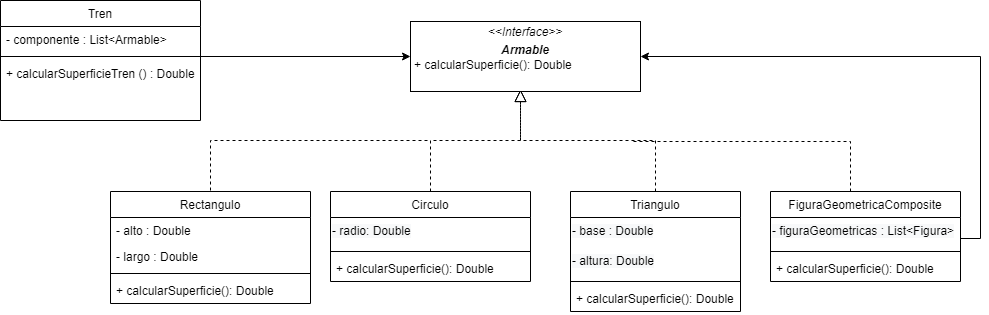

The diagram above was exported from draw.io. Its source (the exported page's mxGraphModel, read from the mxfile embedded in the PNG):
<mxGraphModel dx="1038" dy="539" grid="1" gridSize="10" guides="1" tooltips="1" connect="1" arrows="1" fold="1" page="1" pageScale="1" pageWidth="827" pageHeight="1169" math="0" shadow="0">
  <root>
    <mxCell id="WIyWlLk6GJQsqaUBKTNV-0" />
    <mxCell id="WIyWlLk6GJQsqaUBKTNV-1" parent="WIyWlLk6GJQsqaUBKTNV-0" />
    <mxCell id="zkfFHV4jXpPFQw0GAbJ--6" value="Circulo" style="swimlane;fontStyle=0;align=center;verticalAlign=top;childLayout=stackLayout;horizontal=1;startSize=26;horizontalStack=0;resizeParent=1;resizeLast=0;collapsible=1;marginBottom=0;rounded=0;shadow=0;strokeWidth=1;" parent="WIyWlLk6GJQsqaUBKTNV-1" vertex="1">
      <mxGeometry x="370" y="360" width="200" height="90" as="geometry">
        <mxRectangle x="130" y="380" width="160" height="26" as="alternateBounds" />
      </mxGeometry>
    </mxCell>
    <mxCell id="hlnuviS8ixsxDbxGHYD9-21" value="&lt;span style=&quot;color: rgb(0 , 0 , 0) ; font-family: &amp;#34;helvetica&amp;#34; ; font-size: 12px ; font-style: normal ; font-weight: 400 ; letter-spacing: normal ; text-align: left ; text-indent: 0px ; text-transform: none ; word-spacing: 0px ; background-color: rgb(248 , 249 , 250) ; display: inline ; float: none&quot;&gt;- radio: Double&lt;/span&gt;" style="text;whiteSpace=wrap;html=1;" vertex="1" parent="zkfFHV4jXpPFQw0GAbJ--6">
      <mxGeometry y="26" width="200" height="30" as="geometry" />
    </mxCell>
    <mxCell id="zkfFHV4jXpPFQw0GAbJ--9" value="" style="line;html=1;strokeWidth=1;align=left;verticalAlign=middle;spacingTop=-1;spacingLeft=3;spacingRight=3;rotatable=0;labelPosition=right;points=[];portConstraint=eastwest;" parent="zkfFHV4jXpPFQw0GAbJ--6" vertex="1">
      <mxGeometry y="56" width="200" height="8" as="geometry" />
    </mxCell>
    <mxCell id="zkfFHV4jXpPFQw0GAbJ--10" value="+ calcularSuperficie(): Double" style="text;align=left;verticalAlign=top;spacingLeft=4;spacingRight=4;overflow=hidden;rotatable=0;points=[[0,0.5],[1,0.5]];portConstraint=eastwest;fontStyle=0" parent="zkfFHV4jXpPFQw0GAbJ--6" vertex="1">
      <mxGeometry y="64" width="200" height="26" as="geometry" />
    </mxCell>
    <mxCell id="zkfFHV4jXpPFQw0GAbJ--12" value="" style="endArrow=block;endSize=10;endFill=0;shadow=0;strokeWidth=1;rounded=0;edgeStyle=elbowEdgeStyle;elbow=vertical;dashed=1;" parent="WIyWlLk6GJQsqaUBKTNV-1" source="zkfFHV4jXpPFQw0GAbJ--6" edge="1">
      <mxGeometry width="160" relative="1" as="geometry">
        <mxPoint x="200" y="203" as="sourcePoint" />
        <mxPoint x="560" y="258" as="targetPoint" />
      </mxGeometry>
    </mxCell>
    <mxCell id="zkfFHV4jXpPFQw0GAbJ--13" value="Triangulo" style="swimlane;fontStyle=0;align=center;verticalAlign=top;childLayout=stackLayout;horizontal=1;startSize=26;horizontalStack=0;resizeParent=1;resizeLast=0;collapsible=1;marginBottom=0;rounded=0;shadow=0;strokeWidth=1;" parent="WIyWlLk6GJQsqaUBKTNV-1" vertex="1">
      <mxGeometry x="610" y="360" width="170" height="120" as="geometry">
        <mxRectangle x="340" y="380" width="170" height="26" as="alternateBounds" />
      </mxGeometry>
    </mxCell>
    <mxCell id="hlnuviS8ixsxDbxGHYD9-22" value="&lt;span style=&quot;color: rgb(0 , 0 , 0) ; font-family: &amp;#34;helvetica&amp;#34; ; font-size: 12px ; font-style: normal ; font-weight: 400 ; letter-spacing: normal ; text-align: left ; text-indent: 0px ; text-transform: none ; word-spacing: 0px ; background-color: rgb(248 , 249 , 250) ; display: inline ; float: none&quot;&gt;- base : Double&lt;/span&gt;" style="text;whiteSpace=wrap;html=1;" vertex="1" parent="zkfFHV4jXpPFQw0GAbJ--13">
      <mxGeometry y="26" width="170" height="30" as="geometry" />
    </mxCell>
    <mxCell id="hlnuviS8ixsxDbxGHYD9-24" value="&lt;span style=&quot;color: rgb(0 , 0 , 0) ; font-family: &amp;#34;helvetica&amp;#34; ; font-size: 12px ; font-style: normal ; font-weight: 400 ; letter-spacing: normal ; text-align: left ; text-indent: 0px ; text-transform: none ; word-spacing: 0px ; background-color: rgb(248 , 249 , 250) ; display: inline ; float: none&quot;&gt;- altura: Double&lt;/span&gt;" style="text;whiteSpace=wrap;html=1;" vertex="1" parent="zkfFHV4jXpPFQw0GAbJ--13">
      <mxGeometry y="56" width="170" height="30" as="geometry" />
    </mxCell>
    <mxCell id="zkfFHV4jXpPFQw0GAbJ--15" value="" style="line;html=1;strokeWidth=1;align=left;verticalAlign=middle;spacingTop=-1;spacingLeft=3;spacingRight=3;rotatable=0;labelPosition=right;points=[];portConstraint=eastwest;" parent="zkfFHV4jXpPFQw0GAbJ--13" vertex="1">
      <mxGeometry y="86" width="170" height="8" as="geometry" />
    </mxCell>
    <mxCell id="hlnuviS8ixsxDbxGHYD9-6" value="+ calcularSuperficie(): Double" style="text;align=left;verticalAlign=top;spacingLeft=4;spacingRight=4;overflow=hidden;rotatable=0;points=[[0,0.5],[1,0.5]];portConstraint=eastwest;fontStyle=0" vertex="1" parent="zkfFHV4jXpPFQw0GAbJ--13">
      <mxGeometry y="94" width="170" height="26" as="geometry" />
    </mxCell>
    <mxCell id="zkfFHV4jXpPFQw0GAbJ--16" value="" style="endArrow=block;endSize=10;endFill=0;shadow=0;strokeWidth=1;rounded=0;edgeStyle=elbowEdgeStyle;elbow=vertical;dashed=1;" parent="WIyWlLk6GJQsqaUBKTNV-1" source="zkfFHV4jXpPFQw0GAbJ--13" edge="1">
      <mxGeometry width="160" relative="1" as="geometry">
        <mxPoint x="210" y="373" as="sourcePoint" />
        <mxPoint x="560" y="258" as="targetPoint" />
      </mxGeometry>
    </mxCell>
    <mxCell id="zkfFHV4jXpPFQw0GAbJ--17" value="Tren" style="swimlane;fontStyle=0;align=center;verticalAlign=top;childLayout=stackLayout;horizontal=1;startSize=26;horizontalStack=0;resizeParent=1;resizeLast=0;collapsible=1;marginBottom=0;rounded=0;shadow=0;strokeWidth=1;" parent="WIyWlLk6GJQsqaUBKTNV-1" vertex="1">
      <mxGeometry x="40" y="169" width="200" height="120" as="geometry">
        <mxRectangle x="550" y="140" width="160" height="26" as="alternateBounds" />
      </mxGeometry>
    </mxCell>
    <mxCell id="zkfFHV4jXpPFQw0GAbJ--18" value="- componente : List&lt;Armable&gt;" style="text;align=left;verticalAlign=top;spacingLeft=4;spacingRight=4;overflow=hidden;rotatable=0;points=[[0,0.5],[1,0.5]];portConstraint=eastwest;" parent="zkfFHV4jXpPFQw0GAbJ--17" vertex="1">
      <mxGeometry y="26" width="200" height="26" as="geometry" />
    </mxCell>
    <mxCell id="zkfFHV4jXpPFQw0GAbJ--23" value="" style="line;html=1;strokeWidth=1;align=left;verticalAlign=middle;spacingTop=-1;spacingLeft=3;spacingRight=3;rotatable=0;labelPosition=right;points=[];portConstraint=eastwest;" parent="zkfFHV4jXpPFQw0GAbJ--17" vertex="1">
      <mxGeometry y="52" width="200" height="8" as="geometry" />
    </mxCell>
    <mxCell id="zkfFHV4jXpPFQw0GAbJ--24" value="+ calcularSuperficieTren () : Double" style="text;align=left;verticalAlign=top;spacingLeft=4;spacingRight=4;overflow=hidden;rotatable=0;points=[[0,0.5],[1,0.5]];portConstraint=eastwest;" parent="zkfFHV4jXpPFQw0GAbJ--17" vertex="1">
      <mxGeometry y="60" width="200" height="26" as="geometry" />
    </mxCell>
    <mxCell id="hlnuviS8ixsxDbxGHYD9-18" style="edgeStyle=orthogonalEdgeStyle;rounded=0;orthogonalLoop=1;jettySize=auto;html=1;dashed=1;endArrow=none;endFill=0;" edge="1" parent="WIyWlLk6GJQsqaUBKTNV-1">
      <mxGeometry relative="1" as="geometry">
        <mxPoint x="470" y="309" as="targetPoint" />
        <mxPoint x="250" y="359" as="sourcePoint" />
        <Array as="points">
          <mxPoint x="250" y="309" />
        </Array>
      </mxGeometry>
    </mxCell>
    <mxCell id="hlnuviS8ixsxDbxGHYD9-0" value="Rectangulo" style="swimlane;fontStyle=0;align=center;verticalAlign=top;childLayout=stackLayout;horizontal=1;startSize=26;horizontalStack=0;resizeParent=1;resizeLast=0;collapsible=1;marginBottom=0;rounded=0;shadow=0;strokeWidth=1;" vertex="1" parent="WIyWlLk6GJQsqaUBKTNV-1">
      <mxGeometry x="150" y="360" width="200" height="112" as="geometry">
        <mxRectangle x="340" y="380" width="170" height="26" as="alternateBounds" />
      </mxGeometry>
    </mxCell>
    <mxCell id="hlnuviS8ixsxDbxGHYD9-20" value="- alto : Double" style="text;align=left;verticalAlign=top;spacingLeft=4;spacingRight=4;overflow=hidden;rotatable=0;points=[[0,0.5],[1,0.5]];portConstraint=eastwest;" vertex="1" parent="hlnuviS8ixsxDbxGHYD9-0">
      <mxGeometry y="26" width="200" height="26" as="geometry" />
    </mxCell>
    <mxCell id="hlnuviS8ixsxDbxGHYD9-19" value="- largo : Double" style="text;align=left;verticalAlign=top;spacingLeft=4;spacingRight=4;overflow=hidden;rotatable=0;points=[[0,0.5],[1,0.5]];portConstraint=eastwest;" vertex="1" parent="hlnuviS8ixsxDbxGHYD9-0">
      <mxGeometry y="52" width="200" height="26" as="geometry" />
    </mxCell>
    <mxCell id="hlnuviS8ixsxDbxGHYD9-2" value="" style="line;html=1;strokeWidth=1;align=left;verticalAlign=middle;spacingTop=-1;spacingLeft=3;spacingRight=3;rotatable=0;labelPosition=right;points=[];portConstraint=eastwest;" vertex="1" parent="hlnuviS8ixsxDbxGHYD9-0">
      <mxGeometry y="78" width="200" height="8" as="geometry" />
    </mxCell>
    <mxCell id="hlnuviS8ixsxDbxGHYD9-4" value="+ calcularSuperficie(): Double" style="text;align=left;verticalAlign=top;spacingLeft=4;spacingRight=4;overflow=hidden;rotatable=0;points=[[0,0.5],[1,0.5]];portConstraint=eastwest;fontStyle=0" vertex="1" parent="hlnuviS8ixsxDbxGHYD9-0">
      <mxGeometry y="86" width="200" height="26" as="geometry" />
    </mxCell>
    <mxCell id="hlnuviS8ixsxDbxGHYD9-5" value="&lt;p style=&quot;margin: 0px ; margin-top: 4px ; text-align: center&quot;&gt;&lt;i&gt;&amp;lt;&amp;lt;Interface&amp;gt;&amp;gt;&lt;/i&gt;&lt;br&gt;&lt;/p&gt;&lt;p style=&quot;margin: 0px ; margin-top: 4px ; text-align: center&quot;&gt;&lt;b&gt;&lt;i&gt;Armable&lt;/i&gt;&lt;/b&gt;&lt;/p&gt;&lt;p style=&quot;margin: 0px ; margin-left: 4px&quot;&gt;&lt;/p&gt;&lt;p style=&quot;margin: 0px ; margin-left: 4px&quot;&gt;+ calcularSuperficie(): Double&lt;br&gt;&lt;br&gt;&lt;/p&gt;" style="verticalAlign=top;align=left;overflow=fill;fontSize=12;fontFamily=Helvetica;html=1;" vertex="1" parent="WIyWlLk6GJQsqaUBKTNV-1">
      <mxGeometry x="450" y="190" width="230" height="70" as="geometry" />
    </mxCell>
    <mxCell id="hlnuviS8ixsxDbxGHYD9-17" style="edgeStyle=orthogonalEdgeStyle;rounded=0;orthogonalLoop=1;jettySize=auto;html=1;endArrow=none;endFill=0;dashed=1;" edge="1" parent="WIyWlLk6GJQsqaUBKTNV-1">
      <mxGeometry relative="1" as="geometry">
        <mxPoint x="670" y="310" as="targetPoint" />
        <mxPoint x="890" y="360" as="sourcePoint" />
        <Array as="points">
          <mxPoint x="890" y="310" />
        </Array>
      </mxGeometry>
    </mxCell>
    <mxCell id="hlnuviS8ixsxDbxGHYD9-7" value="FiguraGeometricaComposite" style="swimlane;fontStyle=0;align=center;verticalAlign=top;childLayout=stackLayout;horizontal=1;startSize=26;horizontalStack=0;resizeParent=1;resizeLast=0;collapsible=1;marginBottom=0;rounded=0;shadow=0;strokeWidth=1;" vertex="1" parent="WIyWlLk6GJQsqaUBKTNV-1">
      <mxGeometry x="810" y="360" width="190" height="90" as="geometry">
        <mxRectangle x="340" y="380" width="170" height="26" as="alternateBounds" />
      </mxGeometry>
    </mxCell>
    <mxCell id="hlnuviS8ixsxDbxGHYD9-25" value="&lt;span style=&quot;color: rgb(0 , 0 , 0) ; font-family: &amp;#34;helvetica&amp;#34; ; font-size: 12px ; font-style: normal ; font-weight: 400 ; letter-spacing: normal ; text-align: left ; text-indent: 0px ; text-transform: none ; word-spacing: 0px ; background-color: rgb(248 , 249 , 250) ; display: inline ; float: none&quot;&gt;- figuraGeometricas : List&amp;lt;Figura&amp;gt;&lt;/span&gt;" style="text;whiteSpace=wrap;html=1;" vertex="1" parent="hlnuviS8ixsxDbxGHYD9-7">
      <mxGeometry y="26" width="190" height="30" as="geometry" />
    </mxCell>
    <mxCell id="hlnuviS8ixsxDbxGHYD9-8" value="" style="line;html=1;strokeWidth=1;align=left;verticalAlign=middle;spacingTop=-1;spacingLeft=3;spacingRight=3;rotatable=0;labelPosition=right;points=[];portConstraint=eastwest;" vertex="1" parent="hlnuviS8ixsxDbxGHYD9-7">
      <mxGeometry y="56" width="190" height="8" as="geometry" />
    </mxCell>
    <mxCell id="hlnuviS8ixsxDbxGHYD9-9" value="+ calcularSuperficie(): Double" style="text;align=left;verticalAlign=top;spacingLeft=4;spacingRight=4;overflow=hidden;rotatable=0;points=[[0,0.5],[1,0.5]];portConstraint=eastwest;fontStyle=0" vertex="1" parent="hlnuviS8ixsxDbxGHYD9-7">
      <mxGeometry y="64" width="190" height="26" as="geometry" />
    </mxCell>
    <mxCell id="hlnuviS8ixsxDbxGHYD9-16" style="edgeStyle=orthogonalEdgeStyle;rounded=0;orthogonalLoop=1;jettySize=auto;html=1;endArrow=classic;endFill=1;exitX=1;exitY=0.5;exitDx=0;exitDy=0;entryX=1;entryY=0.5;entryDx=0;entryDy=0;" edge="1" parent="WIyWlLk6GJQsqaUBKTNV-1" source="hlnuviS8ixsxDbxGHYD9-9" target="hlnuviS8ixsxDbxGHYD9-5">
      <mxGeometry relative="1" as="geometry">
        <mxPoint x="1260" y="407" as="targetPoint" />
        <mxPoint x="1140" y="407" as="sourcePoint" />
        <Array as="points">
          <mxPoint x="1020" y="407" />
          <mxPoint x="1020" y="225" />
        </Array>
      </mxGeometry>
    </mxCell>
    <mxCell id="hlnuviS8ixsxDbxGHYD9-27" style="edgeStyle=orthogonalEdgeStyle;rounded=0;orthogonalLoop=1;jettySize=auto;html=1;entryX=0;entryY=0.5;entryDx=0;entryDy=0;endArrow=classic;endFill=1;" edge="1" parent="WIyWlLk6GJQsqaUBKTNV-1" source="zkfFHV4jXpPFQw0GAbJ--23" target="hlnuviS8ixsxDbxGHYD9-5">
      <mxGeometry relative="1" as="geometry" />
    </mxCell>
  </root>
</mxGraphModel>